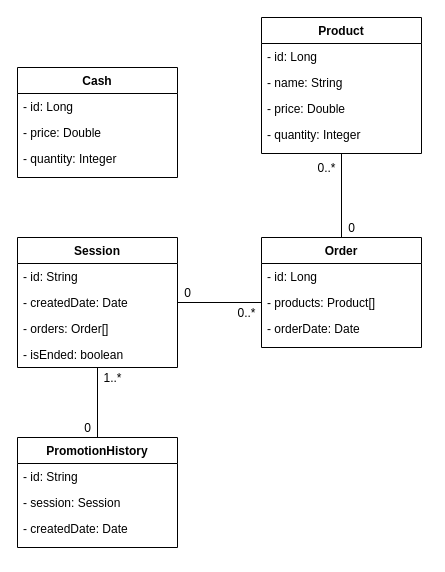

The diagram above was exported from draw.io. Its source (the exported page's mxGraphModel, read from the mxfile embedded in the PNG):
<mxGraphModel dx="1185" dy="733" grid="1" gridSize="10" guides="1" tooltips="1" connect="1" arrows="1" fold="1" page="1" pageScale="1" pageWidth="827" pageHeight="1169" math="0" shadow="0">
  <root>
    <mxCell id="WIyWlLk6GJQsqaUBKTNV-0" />
    <mxCell id="WIyWlLk6GJQsqaUBKTNV-1" parent="WIyWlLk6GJQsqaUBKTNV-0" />
    <mxCell id="zkfFHV4jXpPFQw0GAbJ--0" value="Cash" style="swimlane;fontStyle=1;align=center;verticalAlign=top;childLayout=stackLayout;horizontal=1;startSize=26;horizontalStack=0;resizeParent=1;resizeLast=0;collapsible=1;marginBottom=0;rounded=0;shadow=0;strokeWidth=1;" parent="WIyWlLk6GJQsqaUBKTNV-1" vertex="1">
      <mxGeometry x="211" y="380" width="160" height="110" as="geometry">
        <mxRectangle x="230" y="140" width="160" height="26" as="alternateBounds" />
      </mxGeometry>
    </mxCell>
    <mxCell id="zkfFHV4jXpPFQw0GAbJ--1" value="- id: Long" style="text;align=left;verticalAlign=top;spacingLeft=4;spacingRight=4;overflow=hidden;rotatable=0;points=[[0,0.5],[1,0.5]];portConstraint=eastwest;" parent="zkfFHV4jXpPFQw0GAbJ--0" vertex="1">
      <mxGeometry y="26" width="160" height="26" as="geometry" />
    </mxCell>
    <mxCell id="zkfFHV4jXpPFQw0GAbJ--2" value="- price: Double" style="text;align=left;verticalAlign=top;spacingLeft=4;spacingRight=4;overflow=hidden;rotatable=0;points=[[0,0.5],[1,0.5]];portConstraint=eastwest;rounded=0;shadow=0;html=0;" parent="zkfFHV4jXpPFQw0GAbJ--0" vertex="1">
      <mxGeometry y="52" width="160" height="26" as="geometry" />
    </mxCell>
    <mxCell id="zkfFHV4jXpPFQw0GAbJ--3" value="- quantity: Integer" style="text;align=left;verticalAlign=top;spacingLeft=4;spacingRight=4;overflow=hidden;rotatable=0;points=[[0,0.5],[1,0.5]];portConstraint=eastwest;rounded=0;shadow=0;html=0;" parent="zkfFHV4jXpPFQw0GAbJ--0" vertex="1">
      <mxGeometry y="78" width="160" height="26" as="geometry" />
    </mxCell>
    <mxCell id="6MKRIizbbpl724nVCJv9-15" style="edgeStyle=orthogonalEdgeStyle;rounded=0;orthogonalLoop=1;jettySize=auto;html=1;entryX=0.5;entryY=1;entryDx=0;entryDy=0;endArrow=none;endFill=0;" edge="1" parent="WIyWlLk6GJQsqaUBKTNV-1" source="zkfFHV4jXpPFQw0GAbJ--17" target="6MKRIizbbpl724nVCJv9-4">
      <mxGeometry relative="1" as="geometry" />
    </mxCell>
    <mxCell id="zkfFHV4jXpPFQw0GAbJ--17" value="Order" style="swimlane;fontStyle=1;align=center;verticalAlign=top;childLayout=stackLayout;horizontal=1;startSize=26;horizontalStack=0;resizeParent=1;resizeLast=0;collapsible=1;marginBottom=0;rounded=0;shadow=0;strokeWidth=1;" parent="WIyWlLk6GJQsqaUBKTNV-1" vertex="1">
      <mxGeometry x="455" y="550" width="160" height="110" as="geometry">
        <mxRectangle x="550" y="140" width="160" height="26" as="alternateBounds" />
      </mxGeometry>
    </mxCell>
    <mxCell id="zkfFHV4jXpPFQw0GAbJ--18" value="- id: Long" style="text;align=left;verticalAlign=top;spacingLeft=4;spacingRight=4;overflow=hidden;rotatable=0;points=[[0,0.5],[1,0.5]];portConstraint=eastwest;" parent="zkfFHV4jXpPFQw0GAbJ--17" vertex="1">
      <mxGeometry y="26" width="160" height="26" as="geometry" />
    </mxCell>
    <mxCell id="zkfFHV4jXpPFQw0GAbJ--19" value="- products: Product[]" style="text;align=left;verticalAlign=top;spacingLeft=4;spacingRight=4;overflow=hidden;rotatable=0;points=[[0,0.5],[1,0.5]];portConstraint=eastwest;rounded=0;shadow=0;html=0;" parent="zkfFHV4jXpPFQw0GAbJ--17" vertex="1">
      <mxGeometry y="52" width="160" height="26" as="geometry" />
    </mxCell>
    <mxCell id="zkfFHV4jXpPFQw0GAbJ--20" value="- orderDate: Date" style="text;align=left;verticalAlign=top;spacingLeft=4;spacingRight=4;overflow=hidden;rotatable=0;points=[[0,0.5],[1,0.5]];portConstraint=eastwest;rounded=0;shadow=0;html=0;" parent="zkfFHV4jXpPFQw0GAbJ--17" vertex="1">
      <mxGeometry y="78" width="160" height="26" as="geometry" />
    </mxCell>
    <mxCell id="6MKRIizbbpl724nVCJv9-16" style="edgeStyle=orthogonalEdgeStyle;rounded=0;orthogonalLoop=1;jettySize=auto;html=1;endArrow=none;endFill=0;" edge="1" parent="WIyWlLk6GJQsqaUBKTNV-1" source="6MKRIizbbpl724nVCJv9-0" target="6MKRIizbbpl724nVCJv9-9">
      <mxGeometry relative="1" as="geometry" />
    </mxCell>
    <mxCell id="6MKRIizbbpl724nVCJv9-0" value="PromotionHistory" style="swimlane;fontStyle=1;align=center;verticalAlign=top;childLayout=stackLayout;horizontal=1;startSize=26;horizontalStack=0;resizeParent=1;resizeLast=0;collapsible=1;marginBottom=0;rounded=0;shadow=0;strokeWidth=1;" vertex="1" parent="WIyWlLk6GJQsqaUBKTNV-1">
      <mxGeometry x="211" y="750" width="160" height="110" as="geometry">
        <mxRectangle x="550" y="140" width="160" height="26" as="alternateBounds" />
      </mxGeometry>
    </mxCell>
    <mxCell id="6MKRIizbbpl724nVCJv9-1" value="- id: String" style="text;align=left;verticalAlign=top;spacingLeft=4;spacingRight=4;overflow=hidden;rotatable=0;points=[[0,0.5],[1,0.5]];portConstraint=eastwest;" vertex="1" parent="6MKRIizbbpl724nVCJv9-0">
      <mxGeometry y="26" width="160" height="26" as="geometry" />
    </mxCell>
    <mxCell id="6MKRIizbbpl724nVCJv9-2" value="- session: Session" style="text;align=left;verticalAlign=top;spacingLeft=4;spacingRight=4;overflow=hidden;rotatable=0;points=[[0,0.5],[1,0.5]];portConstraint=eastwest;rounded=0;shadow=0;html=0;" vertex="1" parent="6MKRIizbbpl724nVCJv9-0">
      <mxGeometry y="52" width="160" height="26" as="geometry" />
    </mxCell>
    <mxCell id="6MKRIizbbpl724nVCJv9-3" value="- createdDate: Date" style="text;align=left;verticalAlign=top;spacingLeft=4;spacingRight=4;overflow=hidden;rotatable=0;points=[[0,0.5],[1,0.5]];portConstraint=eastwest;rounded=0;shadow=0;html=0;" vertex="1" parent="6MKRIizbbpl724nVCJv9-0">
      <mxGeometry y="78" width="160" height="26" as="geometry" />
    </mxCell>
    <mxCell id="6MKRIizbbpl724nVCJv9-4" value="Product" style="swimlane;fontStyle=1;align=center;verticalAlign=top;childLayout=stackLayout;horizontal=1;startSize=26;horizontalStack=0;resizeParent=1;resizeLast=0;collapsible=1;marginBottom=0;rounded=0;shadow=0;strokeWidth=1;" vertex="1" parent="WIyWlLk6GJQsqaUBKTNV-1">
      <mxGeometry x="455" y="330" width="160" height="136" as="geometry">
        <mxRectangle x="230" y="140" width="160" height="26" as="alternateBounds" />
      </mxGeometry>
    </mxCell>
    <mxCell id="6MKRIizbbpl724nVCJv9-5" value="- id: Long" style="text;align=left;verticalAlign=top;spacingLeft=4;spacingRight=4;overflow=hidden;rotatable=0;points=[[0,0.5],[1,0.5]];portConstraint=eastwest;" vertex="1" parent="6MKRIizbbpl724nVCJv9-4">
      <mxGeometry y="26" width="160" height="26" as="geometry" />
    </mxCell>
    <mxCell id="6MKRIizbbpl724nVCJv9-8" value="- name: String" style="text;align=left;verticalAlign=top;spacingLeft=4;spacingRight=4;overflow=hidden;rotatable=0;points=[[0,0.5],[1,0.5]];portConstraint=eastwest;" vertex="1" parent="6MKRIizbbpl724nVCJv9-4">
      <mxGeometry y="52" width="160" height="26" as="geometry" />
    </mxCell>
    <mxCell id="6MKRIizbbpl724nVCJv9-33" value="- price: Double" style="text;align=left;verticalAlign=top;spacingLeft=4;spacingRight=4;overflow=hidden;rotatable=0;points=[[0,0.5],[1,0.5]];portConstraint=eastwest;rounded=0;shadow=0;html=0;" vertex="1" parent="6MKRIizbbpl724nVCJv9-4">
      <mxGeometry y="78" width="160" height="26" as="geometry" />
    </mxCell>
    <mxCell id="6MKRIizbbpl724nVCJv9-7" value="- quantity: Integer" style="text;align=left;verticalAlign=top;spacingLeft=4;spacingRight=4;overflow=hidden;rotatable=0;points=[[0,0.5],[1,0.5]];portConstraint=eastwest;rounded=0;shadow=0;html=0;" vertex="1" parent="6MKRIizbbpl724nVCJv9-4">
      <mxGeometry y="104" width="160" height="26" as="geometry" />
    </mxCell>
    <mxCell id="6MKRIizbbpl724nVCJv9-14" style="edgeStyle=orthogonalEdgeStyle;rounded=0;orthogonalLoop=1;jettySize=auto;html=1;entryX=0;entryY=0.5;entryDx=0;entryDy=0;endArrow=none;endFill=0;" edge="1" parent="WIyWlLk6GJQsqaUBKTNV-1" source="6MKRIizbbpl724nVCJv9-9" target="zkfFHV4jXpPFQw0GAbJ--19">
      <mxGeometry relative="1" as="geometry" />
    </mxCell>
    <mxCell id="6MKRIizbbpl724nVCJv9-9" value="Session" style="swimlane;fontStyle=1;align=center;verticalAlign=top;childLayout=stackLayout;horizontal=1;startSize=26;horizontalStack=0;resizeParent=1;resizeLast=0;collapsible=1;marginBottom=0;rounded=0;shadow=0;strokeWidth=1;" vertex="1" parent="WIyWlLk6GJQsqaUBKTNV-1">
      <mxGeometry x="211" y="550" width="160" height="130" as="geometry">
        <mxRectangle x="550" y="140" width="160" height="26" as="alternateBounds" />
      </mxGeometry>
    </mxCell>
    <mxCell id="6MKRIizbbpl724nVCJv9-10" value="- id: String" style="text;align=left;verticalAlign=top;spacingLeft=4;spacingRight=4;overflow=hidden;rotatable=0;points=[[0,0.5],[1,0.5]];portConstraint=eastwest;" vertex="1" parent="6MKRIizbbpl724nVCJv9-9">
      <mxGeometry y="26" width="160" height="26" as="geometry" />
    </mxCell>
    <mxCell id="6MKRIizbbpl724nVCJv9-11" value="- createdDate: Date" style="text;align=left;verticalAlign=top;spacingLeft=4;spacingRight=4;overflow=hidden;rotatable=0;points=[[0,0.5],[1,0.5]];portConstraint=eastwest;rounded=0;shadow=0;html=0;" vertex="1" parent="6MKRIizbbpl724nVCJv9-9">
      <mxGeometry y="52" width="160" height="26" as="geometry" />
    </mxCell>
    <mxCell id="6MKRIizbbpl724nVCJv9-13" value="- orders: Order[]" style="text;align=left;verticalAlign=top;spacingLeft=4;spacingRight=4;overflow=hidden;rotatable=0;points=[[0,0.5],[1,0.5]];portConstraint=eastwest;rounded=0;shadow=0;html=0;" vertex="1" parent="6MKRIizbbpl724nVCJv9-9">
      <mxGeometry y="78" width="160" height="26" as="geometry" />
    </mxCell>
    <mxCell id="6MKRIizbbpl724nVCJv9-12" value="- isEnded: boolean" style="text;align=left;verticalAlign=top;spacingLeft=4;spacingRight=4;overflow=hidden;rotatable=0;points=[[0,0.5],[1,0.5]];portConstraint=eastwest;rounded=0;shadow=0;html=0;" vertex="1" parent="6MKRIizbbpl724nVCJv9-9">
      <mxGeometry y="104" width="160" height="26" as="geometry" />
    </mxCell>
    <mxCell id="6MKRIizbbpl724nVCJv9-17" value="0" style="text;html=1;align=center;verticalAlign=middle;resizable=0;points=[];autosize=1;" vertex="1" parent="WIyWlLk6GJQsqaUBKTNV-1">
      <mxGeometry x="271" y="730" width="20" height="20" as="geometry" />
    </mxCell>
    <mxCell id="6MKRIizbbpl724nVCJv9-18" value="1..*" style="text;html=1;align=center;verticalAlign=middle;resizable=0;points=[];autosize=1;" vertex="1" parent="WIyWlLk6GJQsqaUBKTNV-1">
      <mxGeometry x="291" y="680" width="30" height="20" as="geometry" />
    </mxCell>
    <mxCell id="6MKRIizbbpl724nVCJv9-19" value="0" style="text;html=1;align=center;verticalAlign=middle;resizable=0;points=[];autosize=1;" vertex="1" parent="WIyWlLk6GJQsqaUBKTNV-1">
      <mxGeometry x="371" y="595" width="20" height="20" as="geometry" />
    </mxCell>
    <mxCell id="6MKRIizbbpl724nVCJv9-20" value="0..*" style="text;html=1;align=center;verticalAlign=middle;resizable=0;points=[];autosize=1;" vertex="1" parent="WIyWlLk6GJQsqaUBKTNV-1">
      <mxGeometry x="425" y="615" width="30" height="20" as="geometry" />
    </mxCell>
    <mxCell id="6MKRIizbbpl724nVCJv9-21" value="0" style="text;html=1;align=center;verticalAlign=middle;resizable=0;points=[];autosize=1;" vertex="1" parent="WIyWlLk6GJQsqaUBKTNV-1">
      <mxGeometry x="535" y="530" width="20" height="20" as="geometry" />
    </mxCell>
    <mxCell id="6MKRIizbbpl724nVCJv9-22" value="0..*" style="text;html=1;align=center;verticalAlign=middle;resizable=0;points=[];autosize=1;" vertex="1" parent="WIyWlLk6GJQsqaUBKTNV-1">
      <mxGeometry x="505" y="470" width="30" height="20" as="geometry" />
    </mxCell>
  </root>
</mxGraphModel>